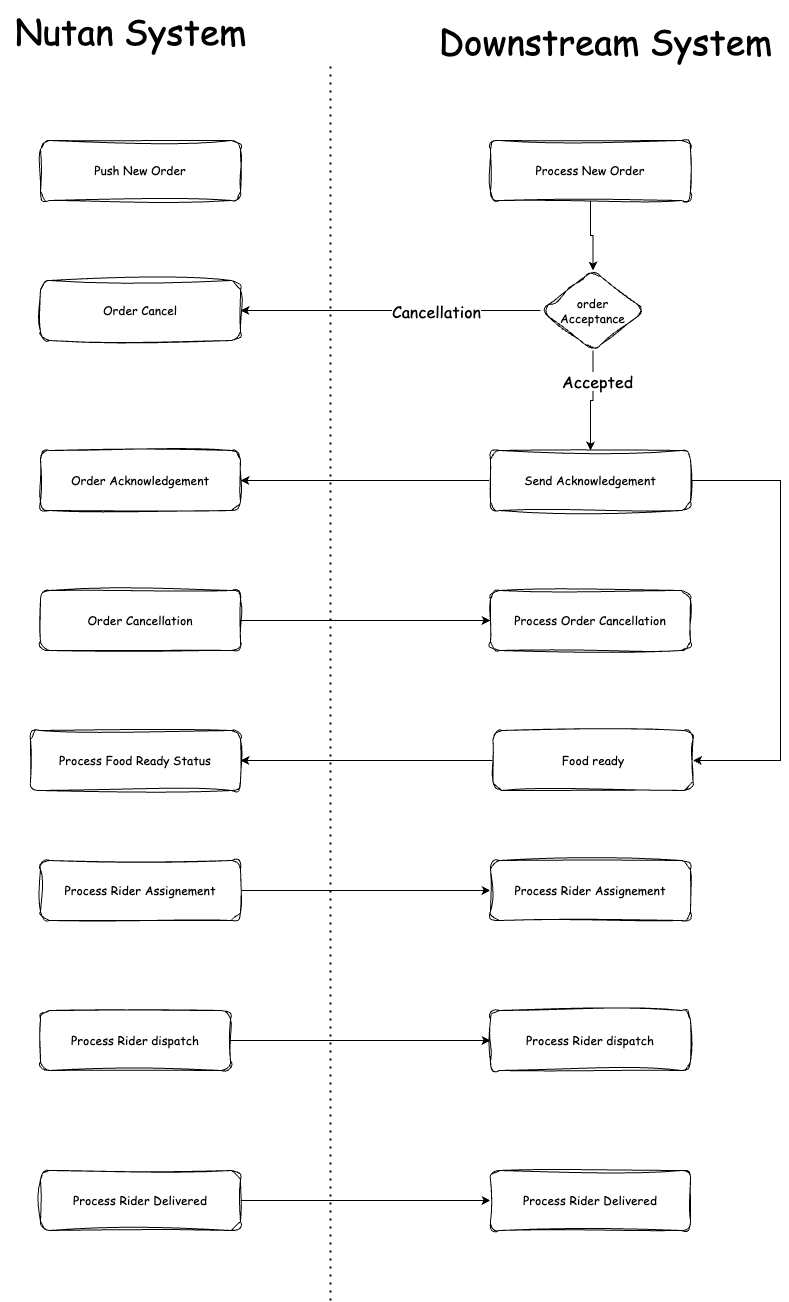

The diagram above was exported from draw.io. Its source (the exported page's mxGraphModel, read from the mxfile embedded in the PNG):
<mxGraphModel dx="2060" dy="1375" grid="1" gridSize="10" guides="1" tooltips="1" connect="1" arrows="1" fold="1" page="1" pageScale="1" pageWidth="827" pageHeight="1169" math="0" shadow="0">
  <root>
    <mxCell id="0" />
    <mxCell id="1" parent="0" />
    <mxCell id="-uu80XrNVXkwnqTdEryv-1" value="Push New Order" style="rounded=1;whiteSpace=wrap;html=1;sketch=1;curveFitting=1;jiggle=2;fontFamily=Comic Sans MS;" parent="1" vertex="1">
      <mxGeometry x="120" y="160" width="200" height="60" as="geometry" />
    </mxCell>
    <mxCell id="-uu80XrNVXkwnqTdEryv-2" value="" style="endArrow=none;dashed=1;html=1;dashPattern=1 3;strokeWidth=2;rounded=0;fontFamily=Comic Sans MS;fontSize=12;fontColor=default;" parent="1" edge="1">
      <mxGeometry width="50" height="50" relative="1" as="geometry">
        <mxPoint x="410" y="1320" as="sourcePoint" />
        <mxPoint x="410" y="80" as="targetPoint" />
      </mxGeometry>
    </mxCell>
    <mxCell id="-uu80XrNVXkwnqTdEryv-7" value="" style="edgeStyle=orthogonalEdgeStyle;rounded=0;orthogonalLoop=1;jettySize=auto;html=1;fontFamily=Comic Sans MS;fontSize=12;fontColor=default;" parent="1" source="-uu80XrNVXkwnqTdEryv-3" target="-uu80XrNVXkwnqTdEryv-6" edge="1">
      <mxGeometry relative="1" as="geometry" />
    </mxCell>
    <mxCell id="-uu80XrNVXkwnqTdEryv-3" value="Process New Order" style="rounded=1;whiteSpace=wrap;html=1;sketch=1;curveFitting=1;jiggle=2;fontFamily=Comic Sans MS;" parent="1" vertex="1">
      <mxGeometry x="570" y="160" width="200" height="60" as="geometry" />
    </mxCell>
    <mxCell id="-uu80XrNVXkwnqTdEryv-4" value="&lt;font&gt;Nutan System&lt;/font&gt;" style="text;html=1;align=center;verticalAlign=middle;resizable=0;points=[];autosize=1;strokeColor=none;fillColor=none;fontFamily=Comic Sans MS;fontSize=35;fontColor=default;" parent="1" vertex="1">
      <mxGeometry x="80" y="20" width="260" height="60" as="geometry" />
    </mxCell>
    <mxCell id="-uu80XrNVXkwnqTdEryv-5" value="&lt;font&gt;Downstream System&lt;/font&gt;" style="text;html=1;align=center;verticalAlign=middle;resizable=0;points=[];autosize=1;strokeColor=none;fillColor=none;fontFamily=Comic Sans MS;fontSize=35;fontColor=default;" parent="1" vertex="1">
      <mxGeometry x="505" y="30" width="360" height="60" as="geometry" />
    </mxCell>
    <mxCell id="-uu80XrNVXkwnqTdEryv-10" value="" style="edgeStyle=orthogonalEdgeStyle;rounded=0;orthogonalLoop=1;jettySize=auto;html=1;fontFamily=Comic Sans MS;fontSize=12;fontColor=default;" parent="1" source="-uu80XrNVXkwnqTdEryv-6" target="-uu80XrNVXkwnqTdEryv-9" edge="1">
      <mxGeometry relative="1" as="geometry" />
    </mxCell>
    <mxCell id="-uu80XrNVXkwnqTdEryv-11" value="&lt;font style=&quot;font-size: 16px;&quot;&gt;Cancellation&lt;/font&gt;" style="edgeLabel;html=1;align=left;verticalAlign=middle;resizable=0;points=[];rounded=1;sketch=1;jiggle=2;curveFitting=1;strokeColor=default;fontFamily=Comic Sans MS;fontSize=12;fontColor=default;fillColor=default;" parent="-uu80XrNVXkwnqTdEryv-10" vertex="1" connectable="0">
      <mxGeometry x="-0.1" y="1" relative="1" as="geometry">
        <mxPoint x="-15" y="-1" as="offset" />
      </mxGeometry>
    </mxCell>
    <mxCell id="-uu80XrNVXkwnqTdEryv-13" value="" style="edgeStyle=orthogonalEdgeStyle;rounded=0;orthogonalLoop=1;jettySize=auto;html=1;fontFamily=Comic Sans MS;fontSize=12;fontColor=default;" parent="1" source="-uu80XrNVXkwnqTdEryv-6" target="-uu80XrNVXkwnqTdEryv-12" edge="1">
      <mxGeometry relative="1" as="geometry" />
    </mxCell>
    <mxCell id="-uu80XrNVXkwnqTdEryv-6" value="order&lt;br&gt;Acceptance" style="rhombus;whiteSpace=wrap;html=1;fontFamily=Comic Sans MS;rounded=1;sketch=1;curveFitting=1;jiggle=2;" parent="1" vertex="1">
      <mxGeometry x="620" y="290" width="105" height="80" as="geometry" />
    </mxCell>
    <mxCell id="-uu80XrNVXkwnqTdEryv-9" value="Order Cancel" style="whiteSpace=wrap;html=1;fontFamily=Comic Sans MS;rounded=1;sketch=1;curveFitting=1;jiggle=2;" parent="1" vertex="1">
      <mxGeometry x="120" y="300" width="200" height="60" as="geometry" />
    </mxCell>
    <mxCell id="-uu80XrNVXkwnqTdEryv-17" value="" style="edgeStyle=orthogonalEdgeStyle;rounded=0;orthogonalLoop=1;jettySize=auto;html=1;fontFamily=Comic Sans MS;fontSize=12;fontColor=default;" parent="1" source="-uu80XrNVXkwnqTdEryv-12" target="-uu80XrNVXkwnqTdEryv-16" edge="1">
      <mxGeometry relative="1" as="geometry" />
    </mxCell>
    <mxCell id="-uu80XrNVXkwnqTdEryv-21" style="edgeStyle=orthogonalEdgeStyle;rounded=0;orthogonalLoop=1;jettySize=auto;html=1;fontFamily=Comic Sans MS;fontSize=12;fontColor=default;entryX=1;entryY=0.5;entryDx=0;entryDy=0;" parent="1" source="-uu80XrNVXkwnqTdEryv-12" target="-uu80XrNVXkwnqTdEryv-22" edge="1">
      <mxGeometry relative="1" as="geometry">
        <mxPoint x="850" y="780" as="targetPoint" />
        <Array as="points">
          <mxPoint x="860" y="500" />
          <mxPoint x="860" y="780" />
        </Array>
      </mxGeometry>
    </mxCell>
    <mxCell id="-uu80XrNVXkwnqTdEryv-12" value="Send Acknowledgement" style="whiteSpace=wrap;html=1;fontFamily=Comic Sans MS;rounded=1;sketch=1;curveFitting=1;jiggle=2;" parent="1" vertex="1">
      <mxGeometry x="570" y="470" width="200" height="60" as="geometry" />
    </mxCell>
    <mxCell id="-uu80XrNVXkwnqTdEryv-14" value="&lt;font style=&quot;font-size: 16px;&quot;&gt;Accepted&lt;/font&gt;" style="edgeLabel;html=1;align=left;verticalAlign=middle;resizable=0;points=[];rounded=1;sketch=1;jiggle=2;curveFitting=1;strokeColor=default;fontFamily=Comic Sans MS;fontSize=12;fontColor=default;fillColor=default;" parent="1" vertex="1" connectable="0">
      <mxGeometry x="640" y="400" as="geometry" />
    </mxCell>
    <mxCell id="-uu80XrNVXkwnqTdEryv-16" value="Order Acknowledgement" style="whiteSpace=wrap;html=1;fontFamily=Comic Sans MS;rounded=1;sketch=1;curveFitting=1;jiggle=2;" parent="1" vertex="1">
      <mxGeometry x="120" y="470" width="200" height="60" as="geometry" />
    </mxCell>
    <mxCell id="-uu80XrNVXkwnqTdEryv-20" value="" style="edgeStyle=orthogonalEdgeStyle;rounded=0;orthogonalLoop=1;jettySize=auto;html=1;fontFamily=Comic Sans MS;fontSize=12;fontColor=default;" parent="1" source="-uu80XrNVXkwnqTdEryv-18" target="-uu80XrNVXkwnqTdEryv-19" edge="1">
      <mxGeometry relative="1" as="geometry" />
    </mxCell>
    <mxCell id="-uu80XrNVXkwnqTdEryv-18" value="Order Cancellation" style="whiteSpace=wrap;html=1;fontFamily=Comic Sans MS;rounded=1;sketch=1;curveFitting=1;jiggle=2;" parent="1" vertex="1">
      <mxGeometry x="120" y="610" width="200" height="60" as="geometry" />
    </mxCell>
    <mxCell id="-uu80XrNVXkwnqTdEryv-19" value="Process Order Cancellation" style="whiteSpace=wrap;html=1;fontFamily=Comic Sans MS;rounded=1;sketch=1;curveFitting=1;jiggle=2;" parent="1" vertex="1">
      <mxGeometry x="570" y="610" width="200" height="60" as="geometry" />
    </mxCell>
    <mxCell id="-uu80XrNVXkwnqTdEryv-24" value="" style="edgeStyle=orthogonalEdgeStyle;rounded=0;orthogonalLoop=1;jettySize=auto;html=1;fontFamily=Comic Sans MS;fontSize=12;fontColor=default;" parent="1" source="-uu80XrNVXkwnqTdEryv-22" target="-uu80XrNVXkwnqTdEryv-23" edge="1">
      <mxGeometry relative="1" as="geometry" />
    </mxCell>
    <mxCell id="-uu80XrNVXkwnqTdEryv-22" value="Food ready" style="whiteSpace=wrap;html=1;fontFamily=Comic Sans MS;rounded=1;sketch=1;curveFitting=1;jiggle=2;" parent="1" vertex="1">
      <mxGeometry x="572.5" y="750" width="200" height="60" as="geometry" />
    </mxCell>
    <mxCell id="-uu80XrNVXkwnqTdEryv-23" value="Process Food Ready Status" style="whiteSpace=wrap;html=1;fontFamily=Comic Sans MS;rounded=1;sketch=1;curveFitting=1;jiggle=2;" parent="1" vertex="1">
      <mxGeometry x="110" y="750" width="210" height="60" as="geometry" />
    </mxCell>
    <mxCell id="-uu80XrNVXkwnqTdEryv-28" style="edgeStyle=orthogonalEdgeStyle;rounded=0;orthogonalLoop=1;jettySize=auto;html=1;entryX=0;entryY=0.5;entryDx=0;entryDy=0;fontFamily=Comic Sans MS;fontSize=12;fontColor=default;" parent="1" source="-uu80XrNVXkwnqTdEryv-26" target="-uu80XrNVXkwnqTdEryv-27" edge="1">
      <mxGeometry relative="1" as="geometry" />
    </mxCell>
    <mxCell id="-uu80XrNVXkwnqTdEryv-26" value="Process Rider Assignement" style="whiteSpace=wrap;html=1;fontFamily=Comic Sans MS;rounded=1;sketch=1;curveFitting=1;jiggle=2;" parent="1" vertex="1">
      <mxGeometry x="120" y="880" width="200" height="60" as="geometry" />
    </mxCell>
    <mxCell id="-uu80XrNVXkwnqTdEryv-27" value="Process Rider Assignement" style="whiteSpace=wrap;html=1;fontFamily=Comic Sans MS;rounded=1;sketch=1;curveFitting=1;jiggle=2;" parent="1" vertex="1">
      <mxGeometry x="570" y="880" width="200" height="60" as="geometry" />
    </mxCell>
    <mxCell id="-uu80XrNVXkwnqTdEryv-34" style="edgeStyle=orthogonalEdgeStyle;rounded=0;orthogonalLoop=1;jettySize=auto;html=1;entryX=0;entryY=0.5;entryDx=0;entryDy=0;fontFamily=Comic Sans MS;fontSize=12;fontColor=default;" parent="1" source="-uu80XrNVXkwnqTdEryv-30" target="-uu80XrNVXkwnqTdEryv-31" edge="1">
      <mxGeometry relative="1" as="geometry" />
    </mxCell>
    <mxCell id="-uu80XrNVXkwnqTdEryv-30" value="Process Rider dispatch" style="whiteSpace=wrap;html=1;fontFamily=Comic Sans MS;rounded=1;sketch=1;curveFitting=1;jiggle=2;" parent="1" vertex="1">
      <mxGeometry x="120" y="1030" width="190" height="60" as="geometry" />
    </mxCell>
    <mxCell id="-uu80XrNVXkwnqTdEryv-31" value="Process Rider dispatch" style="whiteSpace=wrap;html=1;fontFamily=Comic Sans MS;rounded=1;sketch=1;curveFitting=1;jiggle=2;" parent="1" vertex="1">
      <mxGeometry x="570" y="1030" width="200" height="60" as="geometry" />
    </mxCell>
    <mxCell id="-uu80XrNVXkwnqTdEryv-35" style="edgeStyle=orthogonalEdgeStyle;rounded=0;orthogonalLoop=1;jettySize=auto;html=1;entryX=0;entryY=0.5;entryDx=0;entryDy=0;fontFamily=Comic Sans MS;fontSize=12;fontColor=default;" parent="1" source="-uu80XrNVXkwnqTdEryv-32" target="-uu80XrNVXkwnqTdEryv-33" edge="1">
      <mxGeometry relative="1" as="geometry" />
    </mxCell>
    <mxCell id="-uu80XrNVXkwnqTdEryv-32" value="Process Rider Delivered" style="whiteSpace=wrap;html=1;fontFamily=Comic Sans MS;rounded=1;sketch=1;curveFitting=1;jiggle=2;" parent="1" vertex="1">
      <mxGeometry x="120" y="1190" width="200" height="60" as="geometry" />
    </mxCell>
    <mxCell id="-uu80XrNVXkwnqTdEryv-33" value="Process Rider Delivered" style="whiteSpace=wrap;html=1;fontFamily=Comic Sans MS;rounded=1;sketch=1;curveFitting=1;jiggle=2;" parent="1" vertex="1">
      <mxGeometry x="570" y="1190" width="200" height="60" as="geometry" />
    </mxCell>
  </root>
</mxGraphModel>